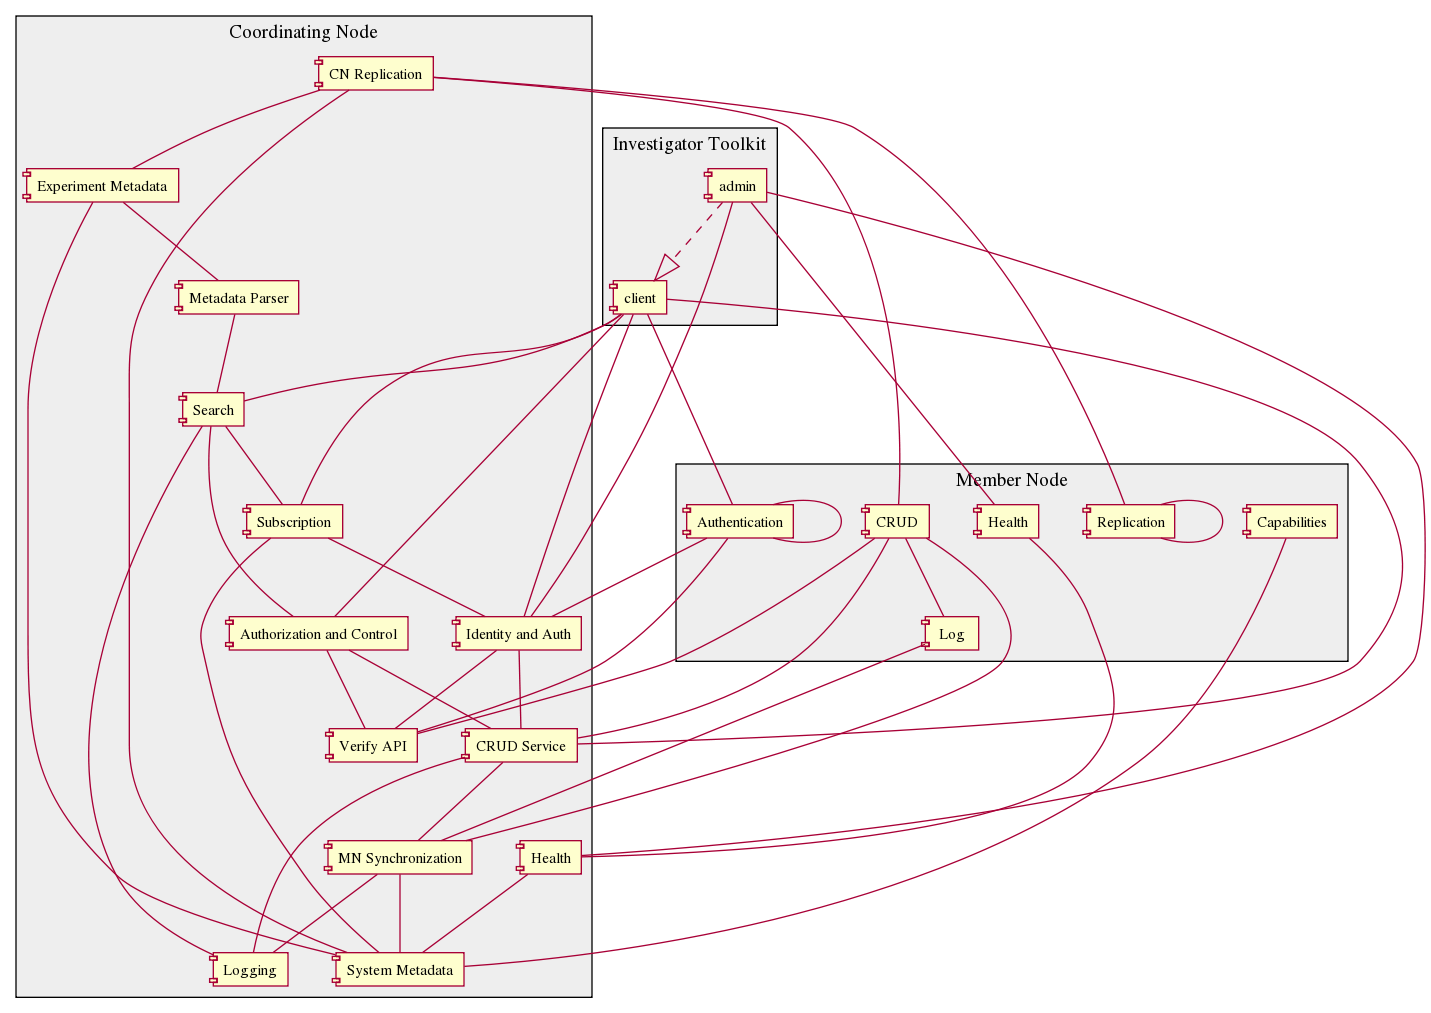

The diagram above was rendered by PlantUML. Its source (embedded in the PNG):
@startuml images/dataone_components.png
package "Coordinating Node" #EEEEEE
component "System Metadata" as CNsysmeta
component "Experiment Metadata" as CNexpmeta
component "Verify API" as CNverify
component "CN Replication" as CNrepl
component "MN Synchronization" as MNrepl
component "Identity and Auth" as CNIDAuth
component "Authorization and Control" as CNaccesscontrol
component "Search" as CNsearch
component "CRUD Service" as CNcrud
component "Metadata Parser" as CNparser
component "Health" as CNhealth
component "Logging" as CNlogging
component "Subscription" as CNsubscribe
CNIDAuth -- CNcrud
CNIDAuth -- CNverify
CNaccesscontrol -- CNcrud
CNaccesscontrol -- CNverify
CNcrud -- CNlogging
CNcrud -- MNrepl
CNparser -- CNsearch
CNexpmeta -- CNparser
CNsubscribe -- CNIDAuth
CNrepl -- CNsysmeta
CNrepl -- CNexpmeta
MNrepl -- CNsysmeta
MNrepl -- CNlogging
CNhealth -- CNsysmeta
CNsubscribe -- CNsysmeta
CNexpmeta -- CNsysmeta
CNsearch -- CNlogging
CNsearch -- CNsubscribe
CNsearch -- CNaccesscontrol
package "Member Node" #EEEEEE
component "Replication" as repl
component "Authentication" as MNauth
component "Health" as MNhealth
component "Capabilities" as MNcaps
component "CRUD" as MNcrud
component "Log" as MNlog
repl -- CNrepl
CNrepl -- MNcrud
CNhealth -- MNhealth
MNcaps -- CNsysmeta
MNcrud -- CNcrud
MNcrud -- CNverify
MNcrud -- MNlog
MNcrud -- MNrepl
MNauth -- CNIDAuth
MNauth -- MNauth
MNauth -- CNverify
repl -- repl
MNlog -- MNrepl
package "Investigator Toolkit" #EEEEEE
component client
component admin
client -- CNcrud
client -- CNsearch
client -- MNauth
client -- CNIDAuth
client -- CNsubscribe
client -- CNaccesscontrol
admin ..|> client
admin -- CNIDAuth
admin -- CNhealth
admin -- MNhealth
@enduml